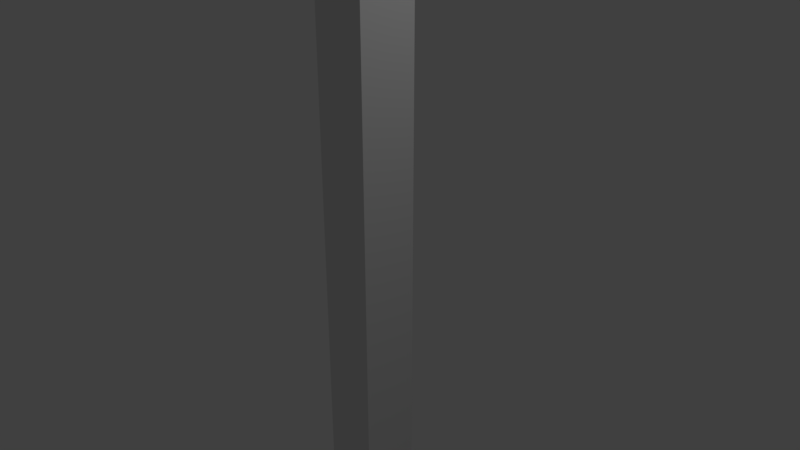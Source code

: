 # Source: renka.blend  (saved by Blender 2.79.0; exported with 4.5.12 LTS)
import bpy
from mathutils import Matrix  # noqa: F401  (used for matrix-valued properties, if any)

bpy.ops.wm.read_factory_settings(use_empty=True)
scene = bpy.context.scene
scene.name = 'Scene'

# ---- collections
col_collection_1 = bpy.data.collections.new('Collection 1'); scene.collection.children.link(col_collection_1)

# ---- materials (node trees are filled in below, after node groups)
mat_material = bpy.data.materials.new('Material')
mat_material.alpha_threshold = 0.0
mat_material.use_transparent_shadow = False
mat_material.roughness = 0.5
mat_material.line_color = (0.0, 0.0, 0.0, 1.0)

# ---- material node trees

# ---- world
world_world = bpy.data.worlds.new('World'); scene.world = world_world
world_world.color = (0.05088, 0.05088, 0.05088)
world_world.use_sun_shadow = False
world_world.sun_shadow_jitter_overblur = 0.0
world_world.cycles.sampling_method = 'MANUAL'

# ---- cameras
cam_camera = bpy.data.cameras.new('Camera')
cam_camera.clip_end = 100.0
cam_camera.lens = 35.0
cam_camera.sensor_width = 32.0
cam_camera.sensor_height = 18.0
cam_camera.ortho_scale = 7.314
cam_camera.dof.focus_distance = 0.0
cam_camera.dof.aperture_fstop = 128.0

# ---- lights
light_lamp = bpy.data.lights.new('Lamp', 'POINT')
light_lamp.transmission_factor = 0.0
light_lamp.cutoff_distance = 30.0
light_lamp.energy = 100.0
light_lamp.shadow_buffer_clip_start = 1.001
light_lamp.shadow_soft_size = 0.1
light_lamp.shadow_maximum_resolution = 0.006
light_lamp.use_absolute_resolution = True

# ---- meshes
me_cube = bpy.data.meshes.new('Cube')
me_cube.from_pydata([(-0.3879, 0.4064, 6.012), (-0.3881, -0.4066, 6.017), (0.3881, -0.4066, 6.017), (0.3875, 0.4064, 6.012), (-0.3879, 0.4064, -6.012), (-0.3881, -0.4066, -6.017), (0.3881, -0.4066, -6.017), (0.3875, 0.4064, -6.012), (-0.3879, 0.4064, 6.012), (-0.3879, -0.406, 6.012), (0.3881, -0.4066, 6.017), (0.3881, 0.4066, 6.017), (-0.3879, 0.4064, -6.012), (-0.3879, -0.406, -6.012), (0.3881, -0.4066, -6.017), (0.3881, 0.4066, -6.017), (-0.275, -0.8401, 2.007), (-11.64, -5.968, -0.1144), (-0.9984, -1.006, 5.896), (-0.9984, -1.006, 7.896), (-0.9984, 0.9937, 5.896), (-1.502, 1.448, 7.869), (1.002, -1.006, 5.896), (0.000844, -0.3416, 8.018), (1.002, 0.9937, 5.896), (0.5661, 0.755, 8.339)], [], [(7, 6, 5, 4), (13, 9, 8, 12), (14, 10, 9, 13), (15, 11, 10, 14), (3, 0, 1, 2), (3, 7, 4, 0), (18, 19, 21, 20), (20, 21, 25, 24), (24, 25, 23, 22), (22, 23, 19, 18), (20, 24, 22, 18), (25, 21, 19, 23)])
me_cube.materials.append(mat_material)
me_cube.use_remesh_preserve_volume = False
me_cube.use_remesh_preserve_attributes = False
me_cube.use_mirror_vertex_groups = False
me_cube.update()

# ---- objects
ob_cube = bpy.data.objects.new('Cube', me_cube)
ob_lamp = bpy.data.objects.new('Lamp', light_lamp)
ob_camera = bpy.data.objects.new('Camera', cam_camera)

# ---- transforms, parenting, visibility, modifiers, constraints
ob_cube.location = (0.0, 0.0, 0.0)
ob_cube.lock_rotations_4d = False
ob_cube.empty_display_type = 'ARROWS'
ob_cube.lineart.crease_threshold = 0.0
ob_lamp.location = (4.076, 1.005, 5.904)
ob_lamp.rotation_euler = (0.6503, 0.05522, 1.866)
ob_lamp.lock_rotations_4d = False
ob_lamp.empty_display_type = 'ARROWS'
ob_lamp.color = (0.0, 0.0, 0.0, 0.0)
ob_lamp.lineart.crease_threshold = 0.0
ob_camera.location = (7.481, -6.508, 5.344)
ob_camera.rotation_euler = (1.109, 0.0, 0.8149)
ob_camera.lock_rotations_4d = False
ob_camera.empty_display_type = 'ARROWS'
ob_camera.color = (0.0, 0.0, 0.0, 0.0)
ob_camera.display_type = 'WIRE'
ob_camera.lineart.crease_threshold = 0.0

# ---- collection membership
col_collection_1.objects.link(ob_cube)
col_collection_1.objects.link(ob_lamp)
col_collection_1.objects.link(ob_camera)

# ---- scene / render settings (as saved in the file)
scene.camera = ob_camera
scene.frame_start = 1; scene.frame_end = 250; scene.frame_set(1)
scene.render.engine = 'BLENDER_EEVEE_NEXT'
scene.render.resolution_percentage = 50
scene.render.dither_intensity = 0.0
scene.cycles.use_denoising = False
scene.cycles.samples = 128
scene.cycles.sampling_pattern = 'TABULATED_SOBOL'
scene.cycles.use_adaptive_sampling = False
scene.cycles.use_light_tree = False
scene.cycles.blur_glossy = 0.0
scene.cycles.sample_clamp_indirect = 0.0
scene.view_settings.view_transform = 'Standard'
bpy.context.view_layer.update()
